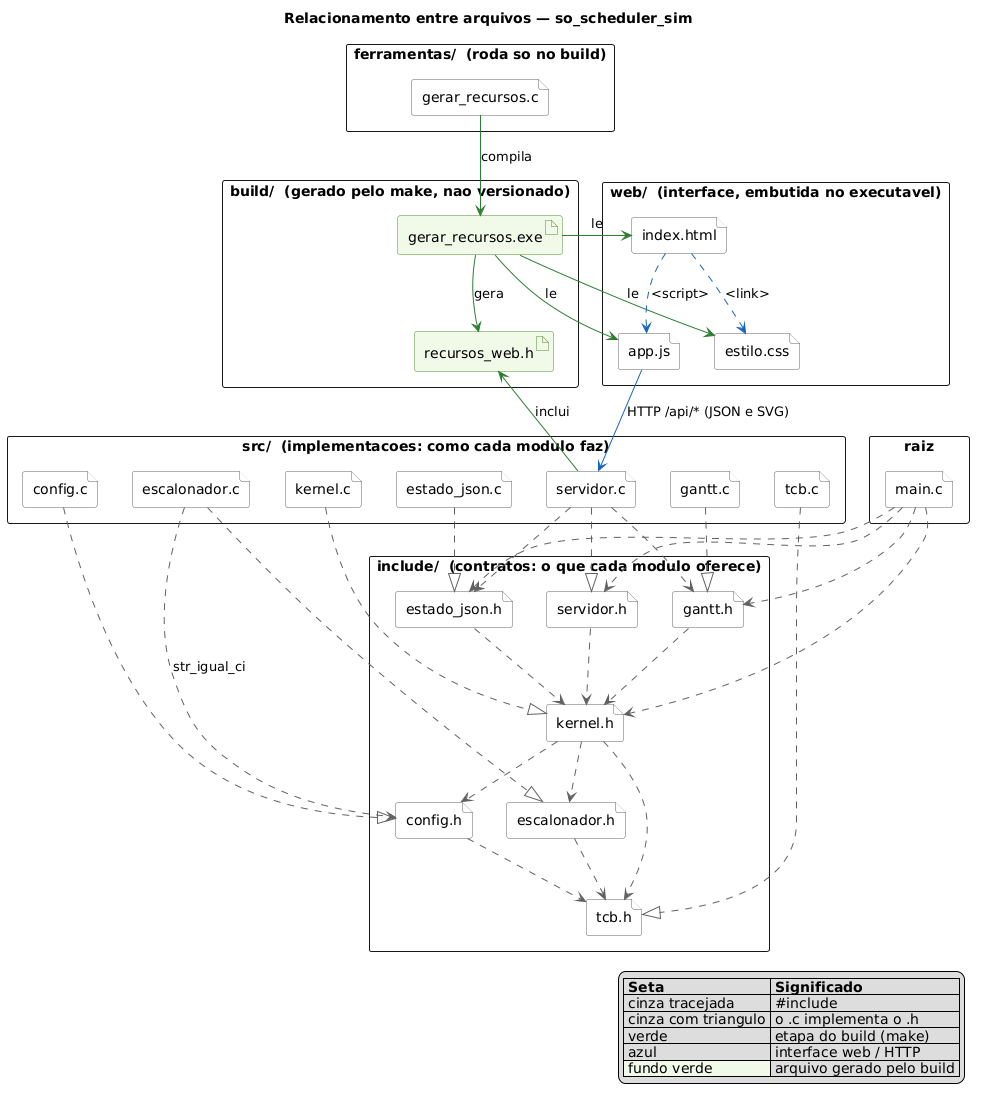

The diagram above was rendered by PlantUML. Its source (embedded in the PNG):
@startuml
title Relacionamento entre arquivos — so_scheduler_sim

' ----------------------------------------------------------------------------
' Gerado a partir dos #include reais do repositorio e das referencias entre os
' arquivos de web/ (conferido em 19/10/2026). Ao criar um arquivo novo ou um
' #include novo, atualize este diagrama.
' ----------------------------------------------------------------------------

skinparam shadowing false
skinparam defaultFontName Arial
skinparam packageStyle rectangle
skinparam ArrowColor #616161
skinparam file {
  BackgroundColor #FFFFFF
  BorderColor #616161
}
skinparam artifact {
  BackgroundColor #F1F8E9
  BorderColor #558B2F
}

' ============================== pacotes ======================================

package "raiz" {
  file "main.c" as main
}

package "include/  (contratos: o que cada modulo oferece)" {
  file "tcb.h"         as tcb_h
  file "config.h"      as config_h
  file "escalonador.h" as esc_h
  file "kernel.h"      as kernel_h
  file "gantt.h"       as gantt_h
  file "estado_json.h" as json_h
  file "servidor.h"    as serv_h
}

package "src/  (implementacoes: como cada modulo faz)" {
  file "tcb.c"         as tcb_c
  file "config.c"      as config_c
  file "escalonador.c" as esc_c
  file "kernel.c"      as kernel_c
  file "gantt.c"       as gantt_c
  file "estado_json.c" as json_c
  file "servidor.c"    as serv_c
}

package "ferramentas/  (roda so no build)" {
  file "gerar_recursos.c" as gerador_c
}

package "web/  (interface, embutida no executavel)" {
  file "index.html" as html
  file "app.js"     as js
  file "estilo.css" as css
}

package "build/  (gerado pelo make, nao versionado)" {
  artifact "gerar_recursos.exe" as gerador_exe
  artifact "recursos_web.h"     as recursos_h
}

' ================= cadeia de #include entre os cabecalhos ====================
' tcb.h e a base: nao inclui nenhum outro arquivo do projeto.

config_h ..> tcb_h
esc_h    ..> tcb_h
kernel_h ..> tcb_h
kernel_h ..> esc_h
kernel_h ..> config_h
gantt_h  ..> kernel_h
json_h   ..> kernel_h
serv_h   ..> kernel_h

' ========================== main.c e seus #include ===========================

main ..> kernel_h
main ..> gantt_h
main ..> json_h
main ..> serv_h

' ===================== cada .c implementa o seu .h ===========================

tcb_c    ..|> tcb_h
config_c ..|> config_h
esc_c    ..|> esc_h
kernel_c ..|> kernel_h
gantt_c  ..|> gantt_h
json_c   ..|> json_h
serv_c   ..|> serv_h

' escalonador.c inclui config.h so para usar str_igual_ci
esc_c ..> config_h : str_igual_ci

' o servidor transforma a Simulacao em JSON para responder a pagina
serv_c ..> json_h
' e pede o SVG do Gantt (tela e exportacao) ao gantt.c
serv_c ..> gantt_h

' ================ build: a pagina vira bytes dentro do .exe ==================

gerador_c   -[#2E7D32]-> gerador_exe : compila
gerador_exe -[#2E7D32]-> html        : le
gerador_exe -[#2E7D32]-> js          : le
gerador_exe -[#2E7D32]-> css         : le
gerador_exe -[#2E7D32]-> recursos_h  : gera
' (rotulo "inclui", e nao "#include": no PlantUML o # e lido como cor)
serv_c      -[#2E7D32]-> recursos_h  : inclui

' ======================= interface web em execucao ===========================

html -[#1565C0,dashed]-> css : <link>
html -[#1565C0,dashed]-> js  : <script>
js   -[#1565C0]-> serv_c     : HTTP /api/* (JSON e SVG)

' ================================= legenda ===================================

legend right
  |= Seta |= Significado |
  | cinza tracejada | #include |
  | cinza com triangulo | o .c implementa o .h |
  | verde | etapa do build (make) |
  | azul | interface web / HTTP |
  |<#F1F8E9> fundo verde | arquivo gerado pelo build |
endlegend
@enduml